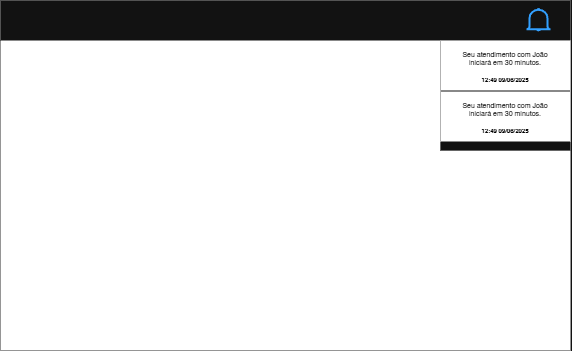

The diagram above was exported from draw.io. Its source (the exported page's mxGraphModel, read from the mxfile embedded in the PNG):
<mxGraphModel dx="969" dy="479" grid="1" gridSize="10" guides="1" tooltips="1" connect="1" arrows="1" fold="1" page="1" pageScale="1" pageWidth="827" pageHeight="1169" math="0" shadow="0">
  <root>
    <mxCell id="0sSq1A0Slhgvyw5bGjJD-0" />
    <mxCell id="0sSq1A0Slhgvyw5bGjJD-1" parent="0sSq1A0Slhgvyw5bGjJD-0" />
    <mxCell id="0sSq1A0Slhgvyw5bGjJD-2" value="" style="rounded=0;whiteSpace=wrap;html=1;fillColor=light-dark(#F5F5F5,#FFFFFF);fontColor=#333333;strokeColor=#666666;" vertex="1" parent="0sSq1A0Slhgvyw5bGjJD-1">
      <mxGeometry x="140" y="100" width="570" height="350" as="geometry" />
    </mxCell>
    <mxCell id="0sSq1A0Slhgvyw5bGjJD-3" value="&lt;p style=&quot;line-height: 40%;&quot;&gt;&lt;br&gt;&lt;/p&gt;" style="rounded=0;whiteSpace=wrap;html=1;fontColor=light-dark(#000000,#000000);labelBackgroundColor=none;fillColor=default;strokeColor=light-dark(#000000,#666666);fontSize=10;spacingTop=2;verticalAlign=middle;horizontal=1;spacing=17;" vertex="1" parent="0sSq1A0Slhgvyw5bGjJD-1">
      <mxGeometry x="580" y="140" width="130" height="110" as="geometry" />
    </mxCell>
    <mxCell id="0sSq1A0Slhgvyw5bGjJD-4" value="" style="html=1;verticalLabelPosition=bottom;align=center;labelBackgroundColor=#ffffff;verticalAlign=top;strokeWidth=2;strokeColor=light-dark(#FFFFFF,#FFFFFF);shadow=0;dashed=0;shape=mxgraph.ios7.icons.bell;fillColor=light-dark(#FFFFFF,#FFFFFF);" vertex="1" parent="0sSq1A0Slhgvyw5bGjJD-1">
      <mxGeometry x="670" y="110" width="20" height="20" as="geometry" />
    </mxCell>
    <mxCell id="0sSq1A0Slhgvyw5bGjJD-5" value="" style="rounded=0;whiteSpace=wrap;html=1;strokeColor=none;" vertex="1" parent="0sSq1A0Slhgvyw5bGjJD-1">
      <mxGeometry x="140" y="100" width="570" height="40" as="geometry" />
    </mxCell>
    <mxCell id="0sSq1A0Slhgvyw5bGjJD-6" value="" style="html=1;verticalLabelPosition=bottom;align=center;labelBackgroundColor=#ffffff;verticalAlign=top;strokeWidth=2;strokeColor=#0080F0;shadow=0;dashed=0;shape=mxgraph.ios7.icons.bell;" vertex="1" parent="0sSq1A0Slhgvyw5bGjJD-1">
      <mxGeometry x="666" y="108.45" width="24" height="21.55" as="geometry" />
    </mxCell>
    <mxCell id="H7AbUO_5ZvGvY91PZmHC-0" value="&lt;div style=&quot;line-height: 70%;&quot;&gt;&lt;p&gt;&lt;font style=&quot;font-size: 7px; line-height: 70%;&quot; face=&quot;Helvetica&quot;&gt;Seu atendimento com João iniciará em 30 minutos.&lt;/font&gt;&lt;/p&gt;&lt;p&gt;&lt;b style=&quot;font-size: 6px; background-color: transparent;&quot;&gt;12:49 09/06/2025&lt;/b&gt;&lt;/p&gt;&lt;/div&gt;" style="rounded=0;whiteSpace=wrap;html=1;fontColor=light-dark(#000000,#000000);labelBackgroundColor=none;fillColor=light-dark(#000000,#FFFFFF);strokeColor=none;fontSize=10;spacingTop=2;verticalAlign=middle;horizontal=1;spacing=17;" vertex="1" parent="0sSq1A0Slhgvyw5bGjJD-1">
      <mxGeometry x="580" y="140" width="130" height="50" as="geometry" />
    </mxCell>
    <mxCell id="H7AbUO_5ZvGvY91PZmHC-1" value="&lt;div style=&quot;line-height: 70%;&quot;&gt;&lt;p&gt;&lt;font style=&quot;font-size: 7px; line-height: 70%;&quot; face=&quot;Helvetica&quot;&gt;Seu atendimento com João iniciará em 30 minutos.&lt;/font&gt;&lt;/p&gt;&lt;p&gt;&lt;b style=&quot;font-size: 6px; background-color: transparent;&quot;&gt;12:49 09/06/2025&lt;/b&gt;&lt;/p&gt;&lt;/div&gt;" style="rounded=0;whiteSpace=wrap;html=1;fontColor=light-dark(#000000,#000000);labelBackgroundColor=none;fillColor=light-dark(#000000,#FFFFFF);strokeColor=none;fontSize=10;spacingTop=2;verticalAlign=middle;horizontal=1;spacing=17;" vertex="1" parent="0sSq1A0Slhgvyw5bGjJD-1">
      <mxGeometry x="580" y="191" width="130" height="50" as="geometry" />
    </mxCell>
  </root>
</mxGraphModel>